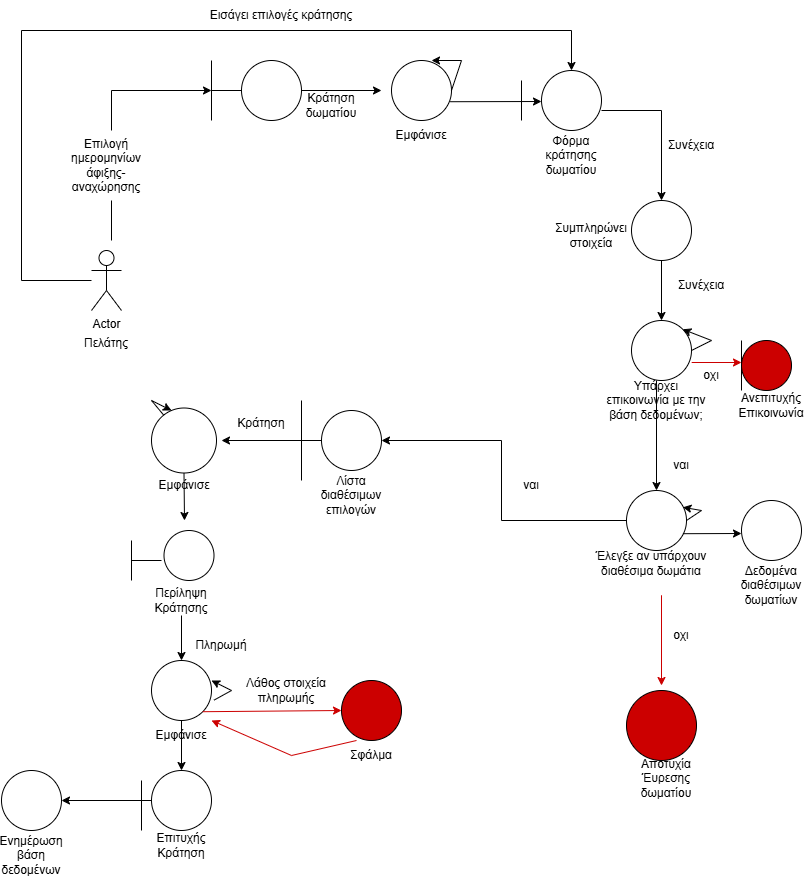

The diagram above was exported from draw.io. Its source (the exported page's mxGraphModel, read from the mxfile embedded in the PNG):
<mxGraphModel dx="2562" dy="1070" grid="1" gridSize="10" guides="1" tooltips="1" connect="1" arrows="1" fold="1" page="1" pageScale="1" pageWidth="827" pageHeight="1169" math="0" shadow="0">
  <root>
    <mxCell id="0" />
    <mxCell id="1" parent="0" />
    <mxCell id="QWDI6aNGj9VIKbNxArQI-1" value="Actor" style="shape=umlActor;verticalLabelPosition=bottom;verticalAlign=top;html=1;outlineConnect=0;" vertex="1" parent="1">
      <mxGeometry x="110" y="250" width="30" height="60" as="geometry" />
    </mxCell>
    <mxCell id="QWDI6aNGj9VIKbNxArQI-2" value="Πελάτης&lt;div&gt;&lt;br&gt;&lt;/div&gt;" style="text;html=1;align=center;verticalAlign=middle;whiteSpace=wrap;rounded=0;" vertex="1" parent="1">
      <mxGeometry x="95" y="330" width="60" height="40" as="geometry" />
    </mxCell>
    <mxCell id="QWDI6aNGj9VIKbNxArQI-3" value="" style="ellipse;whiteSpace=wrap;html=1;aspect=fixed;" vertex="1" parent="1">
      <mxGeometry x="260" y="60" width="60" height="60" as="geometry" />
    </mxCell>
    <mxCell id="QWDI6aNGj9VIKbNxArQI-4" value="" style="endArrow=classic;html=1;rounded=0;" edge="1" parent="1">
      <mxGeometry width="50" height="50" relative="1" as="geometry">
        <mxPoint x="130" y="130" as="sourcePoint" />
        <mxPoint x="230" y="90" as="targetPoint" />
        <Array as="points">
          <mxPoint x="130" y="90" />
        </Array>
      </mxGeometry>
    </mxCell>
    <mxCell id="QWDI6aNGj9VIKbNxArQI-9" value="Επιλογή ημερομηνίων άφιξης-αναχώρησης" style="text;html=1;align=center;verticalAlign=middle;whiteSpace=wrap;rounded=0;" vertex="1" parent="1">
      <mxGeometry x="95" y="150" width="60" height="30" as="geometry" />
    </mxCell>
    <mxCell id="QWDI6aNGj9VIKbNxArQI-10" value="" style="endArrow=none;html=1;rounded=0;" edge="1" parent="1">
      <mxGeometry width="50" height="50" relative="1" as="geometry">
        <mxPoint x="130" y="240" as="sourcePoint" />
        <mxPoint x="130" y="200" as="targetPoint" />
      </mxGeometry>
    </mxCell>
    <mxCell id="QWDI6aNGj9VIKbNxArQI-13" value="" style="endArrow=none;html=1;rounded=0;" edge="1" parent="1">
      <mxGeometry width="50" height="50" relative="1" as="geometry">
        <mxPoint x="230" y="120" as="sourcePoint" />
        <mxPoint x="230" y="60" as="targetPoint" />
      </mxGeometry>
    </mxCell>
    <mxCell id="QWDI6aNGj9VIKbNxArQI-14" value="" style="endArrow=none;html=1;rounded=0;entryX=0;entryY=0.5;entryDx=0;entryDy=0;" edge="1" parent="1" target="QWDI6aNGj9VIKbNxArQI-3">
      <mxGeometry width="50" height="50" relative="1" as="geometry">
        <mxPoint x="230" y="90" as="sourcePoint" />
        <mxPoint x="440" y="270" as="targetPoint" />
      </mxGeometry>
    </mxCell>
    <mxCell id="QWDI6aNGj9VIKbNxArQI-15" value="" style="endArrow=classic;html=1;rounded=0;exitX=1;exitY=0.5;exitDx=0;exitDy=0;" edge="1" parent="1" source="QWDI6aNGj9VIKbNxArQI-3">
      <mxGeometry width="50" height="50" relative="1" as="geometry">
        <mxPoint x="390" y="320" as="sourcePoint" />
        <mxPoint x="400" y="90" as="targetPoint" />
      </mxGeometry>
    </mxCell>
    <mxCell id="QWDI6aNGj9VIKbNxArQI-16" value="Κράτηση δωματίου" style="text;html=1;align=center;verticalAlign=middle;whiteSpace=wrap;rounded=0;" vertex="1" parent="1">
      <mxGeometry x="320" y="90" width="60" height="30" as="geometry" />
    </mxCell>
    <mxCell id="QWDI6aNGj9VIKbNxArQI-17" value="" style="ellipse;whiteSpace=wrap;html=1;aspect=fixed;" vertex="1" parent="1">
      <mxGeometry x="410" y="60" width="60" height="60" as="geometry" />
    </mxCell>
    <mxCell id="QWDI6aNGj9VIKbNxArQI-21" value="" style="endArrow=classic;html=1;rounded=0;exitX=1;exitY=0.5;exitDx=0;exitDy=0;entryX=0.667;entryY=0;entryDx=0;entryDy=0;entryPerimeter=0;" edge="1" parent="1" source="QWDI6aNGj9VIKbNxArQI-17" target="QWDI6aNGj9VIKbNxArQI-17">
      <mxGeometry width="50" height="50" relative="1" as="geometry">
        <mxPoint x="390" y="320" as="sourcePoint" />
        <mxPoint x="470" y="40" as="targetPoint" />
        <Array as="points">
          <mxPoint x="480" y="60" />
        </Array>
      </mxGeometry>
    </mxCell>
    <mxCell id="QWDI6aNGj9VIKbNxArQI-23" value="Εμφάνισε" style="text;html=1;align=center;verticalAlign=middle;whiteSpace=wrap;rounded=0;" vertex="1" parent="1">
      <mxGeometry x="410" y="120" width="60" height="30" as="geometry" />
    </mxCell>
    <mxCell id="QWDI6aNGj9VIKbNxArQI-24" value="" style="endArrow=classic;html=1;rounded=0;exitX=0.977;exitY=0.687;exitDx=0;exitDy=0;exitPerimeter=0;" edge="1" parent="1" source="QWDI6aNGj9VIKbNxArQI-17">
      <mxGeometry width="50" height="50" relative="1" as="geometry">
        <mxPoint x="390" y="320" as="sourcePoint" />
        <mxPoint x="560" y="101" as="targetPoint" />
      </mxGeometry>
    </mxCell>
    <mxCell id="QWDI6aNGj9VIKbNxArQI-25" value="" style="endArrow=none;html=1;rounded=0;" edge="1" parent="1">
      <mxGeometry width="50" height="50" relative="1" as="geometry">
        <mxPoint x="540" y="120" as="sourcePoint" />
        <mxPoint x="540" y="80" as="targetPoint" />
      </mxGeometry>
    </mxCell>
    <mxCell id="QWDI6aNGj9VIKbNxArQI-26" value="" style="ellipse;whiteSpace=wrap;html=1;aspect=fixed;" vertex="1" parent="1">
      <mxGeometry x="560" y="70" width="60" height="60" as="geometry" />
    </mxCell>
    <mxCell id="QWDI6aNGj9VIKbNxArQI-27" value="Φόρμα κράτησης δωματίου" style="text;html=1;align=center;verticalAlign=middle;whiteSpace=wrap;rounded=0;" vertex="1" parent="1">
      <mxGeometry x="560" y="140" width="60" height="30" as="geometry" />
    </mxCell>
    <mxCell id="QWDI6aNGj9VIKbNxArQI-29" value="" style="endArrow=classic;html=1;rounded=0;entryX=0.5;entryY=0;entryDx=0;entryDy=0;entryPerimeter=0;" edge="1" parent="1" source="QWDI6aNGj9VIKbNxArQI-1" target="QWDI6aNGj9VIKbNxArQI-26">
      <mxGeometry width="50" height="50" relative="1" as="geometry">
        <mxPoint x="390" y="320" as="sourcePoint" />
        <mxPoint x="600" y="30" as="targetPoint" />
        <Array as="points">
          <mxPoint x="40" y="280" />
          <mxPoint x="40" y="30" />
          <mxPoint x="590" y="30" />
        </Array>
      </mxGeometry>
    </mxCell>
    <mxCell id="QWDI6aNGj9VIKbNxArQI-30" value="Εισάγει επιλογές κράτησης" style="text;html=1;align=center;verticalAlign=middle;whiteSpace=wrap;rounded=0;" vertex="1" parent="1">
      <mxGeometry x="60" width="480" height="30" as="geometry" />
    </mxCell>
    <mxCell id="QWDI6aNGj9VIKbNxArQI-33" value="" style="endArrow=classic;html=1;rounded=0;" edge="1" parent="1">
      <mxGeometry width="50" height="50" relative="1" as="geometry">
        <mxPoint x="620" y="110" as="sourcePoint" />
        <mxPoint x="680" y="200" as="targetPoint" />
        <Array as="points">
          <mxPoint x="680" y="110" />
        </Array>
      </mxGeometry>
    </mxCell>
    <mxCell id="QWDI6aNGj9VIKbNxArQI-34" value="Συνέχεια" style="text;html=1;align=center;verticalAlign=middle;whiteSpace=wrap;rounded=0;" vertex="1" parent="1">
      <mxGeometry x="680" y="130" width="60" height="30" as="geometry" />
    </mxCell>
    <mxCell id="QWDI6aNGj9VIKbNxArQI-35" value="" style="ellipse;whiteSpace=wrap;html=1;aspect=fixed;" vertex="1" parent="1">
      <mxGeometry x="650" y="200" width="60" height="60" as="geometry" />
    </mxCell>
    <mxCell id="QWDI6aNGj9VIKbNxArQI-36" value="Συμπληρώνει στοιχεία" style="text;html=1;align=center;verticalAlign=middle;whiteSpace=wrap;rounded=0;" vertex="1" parent="1">
      <mxGeometry x="580" y="220" width="60" height="30" as="geometry" />
    </mxCell>
    <mxCell id="QWDI6aNGj9VIKbNxArQI-37" value="" style="endArrow=classic;html=1;rounded=0;exitX=0.5;exitY=1;exitDx=0;exitDy=0;" edge="1" parent="1" source="QWDI6aNGj9VIKbNxArQI-35">
      <mxGeometry width="50" height="50" relative="1" as="geometry">
        <mxPoint x="390" y="320" as="sourcePoint" />
        <mxPoint x="680" y="320" as="targetPoint" />
      </mxGeometry>
    </mxCell>
    <mxCell id="QWDI6aNGj9VIKbNxArQI-38" value="Συνέχεια" style="text;html=1;align=center;verticalAlign=middle;whiteSpace=wrap;rounded=0;" vertex="1" parent="1">
      <mxGeometry x="690" y="270" width="60" height="30" as="geometry" />
    </mxCell>
    <mxCell id="QWDI6aNGj9VIKbNxArQI-39" value="" style="ellipse;whiteSpace=wrap;html=1;aspect=fixed;" vertex="1" parent="1">
      <mxGeometry x="650" y="320" width="60" height="60" as="geometry" />
    </mxCell>
    <mxCell id="QWDI6aNGj9VIKbNxArQI-40" value="" style="endArrow=classic;html=1;rounded=0;exitX=1;exitY=0.5;exitDx=0;exitDy=0;entryX=1;entryY=0;entryDx=0;entryDy=0;" edge="1" parent="1" source="QWDI6aNGj9VIKbNxArQI-39" target="QWDI6aNGj9VIKbNxArQI-39">
      <mxGeometry width="50" height="50" relative="1" as="geometry">
        <mxPoint x="390" y="420" as="sourcePoint" />
        <mxPoint x="730" y="320" as="targetPoint" />
        <Array as="points">
          <mxPoint x="730" y="340" />
        </Array>
      </mxGeometry>
    </mxCell>
    <mxCell id="QWDI6aNGj9VIKbNxArQI-41" value="Υπάρχει επικοινωνία με την βάση δεδομένων;" style="text;html=1;align=center;verticalAlign=middle;whiteSpace=wrap;rounded=0;" vertex="1" parent="1">
      <mxGeometry x="620" y="380" width="110" height="40" as="geometry" />
    </mxCell>
    <mxCell id="QWDI6aNGj9VIKbNxArQI-42" value="" style="endArrow=classic;html=1;rounded=0;exitX=0.5;exitY=0;exitDx=0;exitDy=0;" edge="1" parent="1" source="QWDI6aNGj9VIKbNxArQI-41">
      <mxGeometry width="50" height="50" relative="1" as="geometry">
        <mxPoint x="390" y="420" as="sourcePoint" />
        <mxPoint x="675" y="490" as="targetPoint" />
      </mxGeometry>
    </mxCell>
    <mxCell id="QWDI6aNGj9VIKbNxArQI-43" value="ναι" style="text;html=1;align=center;verticalAlign=middle;whiteSpace=wrap;rounded=0;" vertex="1" parent="1">
      <mxGeometry x="670" y="450" width="60" height="30" as="geometry" />
    </mxCell>
    <mxCell id="QWDI6aNGj9VIKbNxArQI-44" value="" style="ellipse;whiteSpace=wrap;html=1;aspect=fixed;" vertex="1" parent="1">
      <mxGeometry x="645" y="490" width="60" height="60" as="geometry" />
    </mxCell>
    <mxCell id="QWDI6aNGj9VIKbNxArQI-45" value="Έλεγξε αν υπάρχουν διαθέσιμα δωμάτια" style="text;html=1;align=center;verticalAlign=middle;whiteSpace=wrap;rounded=0;" vertex="1" parent="1">
      <mxGeometry x="610" y="530" width="120" height="65" as="geometry" />
    </mxCell>
    <mxCell id="QWDI6aNGj9VIKbNxArQI-50" value="" style="endArrow=classic;html=1;rounded=0;exitX=1.003;exitY=0.7;exitDx=0;exitDy=0;exitPerimeter=0;strokeColor=#CC0000;" edge="1" parent="1" source="QWDI6aNGj9VIKbNxArQI-39">
      <mxGeometry width="50" height="50" relative="1" as="geometry">
        <mxPoint x="390" y="420" as="sourcePoint" />
        <mxPoint x="760" y="362" as="targetPoint" />
      </mxGeometry>
    </mxCell>
    <mxCell id="QWDI6aNGj9VIKbNxArQI-52" value="oχι" style="text;html=1;align=center;verticalAlign=middle;whiteSpace=wrap;rounded=0;" vertex="1" parent="1">
      <mxGeometry x="700" y="360" width="60" height="30" as="geometry" />
    </mxCell>
    <mxCell id="QWDI6aNGj9VIKbNxArQI-53" value="" style="endArrow=none;html=1;rounded=0;exitX=1;exitY=1;exitDx=0;exitDy=0;" edge="1" parent="1" source="QWDI6aNGj9VIKbNxArQI-52">
      <mxGeometry width="50" height="50" relative="1" as="geometry">
        <mxPoint x="760" y="380" as="sourcePoint" />
        <mxPoint x="760" y="340" as="targetPoint" />
      </mxGeometry>
    </mxCell>
    <mxCell id="QWDI6aNGj9VIKbNxArQI-54" value="" style="ellipse;whiteSpace=wrap;html=1;aspect=fixed;fillColor=#CC0000;" vertex="1" parent="1">
      <mxGeometry x="760" y="340" width="50" height="50" as="geometry" />
    </mxCell>
    <mxCell id="QWDI6aNGj9VIKbNxArQI-55" value="Ανεπιτυχής Επικοινωνία" style="text;html=1;align=center;verticalAlign=middle;whiteSpace=wrap;rounded=0;" vertex="1" parent="1">
      <mxGeometry x="760" y="390" width="60" height="30" as="geometry" />
    </mxCell>
    <mxCell id="QWDI6aNGj9VIKbNxArQI-56" value="" style="endArrow=classic;html=1;rounded=0;exitX=0;exitY=0.5;exitDx=0;exitDy=0;" edge="1" parent="1" source="QWDI6aNGj9VIKbNxArQI-44">
      <mxGeometry width="50" height="50" relative="1" as="geometry">
        <mxPoint x="390" y="420" as="sourcePoint" />
        <mxPoint x="400" y="440" as="targetPoint" />
        <Array as="points">
          <mxPoint x="520" y="520" />
          <mxPoint x="520" y="440" />
        </Array>
      </mxGeometry>
    </mxCell>
    <mxCell id="QWDI6aNGj9VIKbNxArQI-57" value="ναι" style="text;html=1;align=center;verticalAlign=middle;whiteSpace=wrap;rounded=0;" vertex="1" parent="1">
      <mxGeometry x="520" y="470" width="60" height="30" as="geometry" />
    </mxCell>
    <mxCell id="QWDI6aNGj9VIKbNxArQI-58" value="" style="ellipse;whiteSpace=wrap;html=1;aspect=fixed;" vertex="1" parent="1">
      <mxGeometry x="340" y="410" width="60" height="60" as="geometry" />
    </mxCell>
    <mxCell id="QWDI6aNGj9VIKbNxArQI-59" value="Λίστα διαθέσιμων επιλογών" style="text;html=1;align=center;verticalAlign=middle;whiteSpace=wrap;rounded=0;" vertex="1" parent="1">
      <mxGeometry x="340" y="480" width="60" height="30" as="geometry" />
    </mxCell>
    <mxCell id="QWDI6aNGj9VIKbNxArQI-63" value="" style="endArrow=none;html=1;rounded=0;exitX=0;exitY=0.5;exitDx=0;exitDy=0;" edge="1" parent="1" source="QWDI6aNGj9VIKbNxArQI-58">
      <mxGeometry width="50" height="50" relative="1" as="geometry">
        <mxPoint x="390" y="420" as="sourcePoint" />
        <mxPoint x="320" y="440" as="targetPoint" />
      </mxGeometry>
    </mxCell>
    <mxCell id="QWDI6aNGj9VIKbNxArQI-64" value="" style="endArrow=none;html=1;rounded=0;" edge="1" parent="1">
      <mxGeometry width="50" height="50" relative="1" as="geometry">
        <mxPoint x="320" y="480" as="sourcePoint" />
        <mxPoint x="320" y="400" as="targetPoint" />
      </mxGeometry>
    </mxCell>
    <mxCell id="QWDI6aNGj9VIKbNxArQI-65" value="" style="endArrow=classic;html=1;rounded=0;" edge="1" parent="1">
      <mxGeometry width="50" height="50" relative="1" as="geometry">
        <mxPoint x="320" y="440" as="sourcePoint" />
        <mxPoint x="240" y="440" as="targetPoint" />
      </mxGeometry>
    </mxCell>
    <mxCell id="QWDI6aNGj9VIKbNxArQI-66" value="" style="ellipse;whiteSpace=wrap;html=1;aspect=fixed;" vertex="1" parent="1">
      <mxGeometry x="170" y="407.5" width="65" height="65" as="geometry" />
    </mxCell>
    <mxCell id="QWDI6aNGj9VIKbNxArQI-67" value="Κράτηση" style="text;html=1;align=center;verticalAlign=middle;whiteSpace=wrap;rounded=0;" vertex="1" parent="1">
      <mxGeometry x="250" y="407.5" width="60" height="30" as="geometry" />
    </mxCell>
    <mxCell id="QWDI6aNGj9VIKbNxArQI-68" value="" style="endArrow=classic;html=1;rounded=0;exitX=0.5;exitY=1;exitDx=0;exitDy=0;" edge="1" parent="1" source="QWDI6aNGj9VIKbNxArQI-66">
      <mxGeometry width="50" height="50" relative="1" as="geometry">
        <mxPoint x="390" y="420" as="sourcePoint" />
        <mxPoint x="203" y="520" as="targetPoint" />
      </mxGeometry>
    </mxCell>
    <mxCell id="QWDI6aNGj9VIKbNxArQI-69" value="Εμφάνισε" style="text;html=1;align=center;verticalAlign=middle;whiteSpace=wrap;rounded=0;" vertex="1" parent="1">
      <mxGeometry x="172.5" y="470" width="60" height="30" as="geometry" />
    </mxCell>
    <mxCell id="QWDI6aNGj9VIKbNxArQI-70" value="" style="ellipse;whiteSpace=wrap;html=1;aspect=fixed;" vertex="1" parent="1">
      <mxGeometry x="182.5" y="530" width="50" height="50" as="geometry" />
    </mxCell>
    <mxCell id="QWDI6aNGj9VIKbNxArQI-71" value="Περίληψη Κράτησης" style="text;html=1;align=center;verticalAlign=middle;whiteSpace=wrap;rounded=0;" vertex="1" parent="1">
      <mxGeometry x="170" y="585" width="60" height="30" as="geometry" />
    </mxCell>
    <mxCell id="QWDI6aNGj9VIKbNxArQI-72" value="" style="endArrow=classic;html=1;rounded=0;" edge="1" parent="1" source="QWDI6aNGj9VIKbNxArQI-71">
      <mxGeometry width="50" height="50" relative="1" as="geometry">
        <mxPoint x="390" y="520" as="sourcePoint" />
        <mxPoint x="200" y="660" as="targetPoint" />
      </mxGeometry>
    </mxCell>
    <mxCell id="QWDI6aNGj9VIKbNxArQI-74" value="Πληρωμή" style="text;html=1;align=center;verticalAlign=middle;whiteSpace=wrap;rounded=0;" vertex="1" parent="1">
      <mxGeometry x="210" y="630" width="60" height="30" as="geometry" />
    </mxCell>
    <mxCell id="QWDI6aNGj9VIKbNxArQI-75" value="" style="ellipse;whiteSpace=wrap;html=1;aspect=fixed;" vertex="1" parent="1">
      <mxGeometry x="170" y="660" width="60" height="60" as="geometry" />
    </mxCell>
    <mxCell id="QWDI6aNGj9VIKbNxArQI-76" value="Εμφάνισε" style="text;html=1;align=center;verticalAlign=middle;whiteSpace=wrap;rounded=0;" vertex="1" parent="1">
      <mxGeometry x="170" y="720" width="60" height="30" as="geometry" />
    </mxCell>
    <mxCell id="QWDI6aNGj9VIKbNxArQI-77" value="" style="endArrow=classic;html=1;rounded=0;exitX=0.5;exitY=0;exitDx=0;exitDy=0;" edge="1" parent="1" source="QWDI6aNGj9VIKbNxArQI-76">
      <mxGeometry width="50" height="50" relative="1" as="geometry">
        <mxPoint x="210" y="760" as="sourcePoint" />
        <mxPoint x="200" y="770" as="targetPoint" />
      </mxGeometry>
    </mxCell>
    <mxCell id="QWDI6aNGj9VIKbNxArQI-78" value="" style="ellipse;whiteSpace=wrap;html=1;aspect=fixed;" vertex="1" parent="1">
      <mxGeometry x="170" y="770" width="60" height="60" as="geometry" />
    </mxCell>
    <mxCell id="QWDI6aNGj9VIKbNxArQI-79" value="Επιτυχής Κράτηση" style="text;html=1;align=center;verticalAlign=middle;whiteSpace=wrap;rounded=0;" vertex="1" parent="1">
      <mxGeometry x="170" y="830" width="60" height="30" as="geometry" />
    </mxCell>
    <mxCell id="QWDI6aNGj9VIKbNxArQI-80" value="" style="endArrow=classic;html=1;rounded=0;exitX=0;exitY=0.5;exitDx=0;exitDy=0;" edge="1" parent="1" source="QWDI6aNGj9VIKbNxArQI-78">
      <mxGeometry width="50" height="50" relative="1" as="geometry">
        <mxPoint x="390" y="630" as="sourcePoint" />
        <mxPoint x="80" y="800" as="targetPoint" />
      </mxGeometry>
    </mxCell>
    <mxCell id="QWDI6aNGj9VIKbNxArQI-81" value="" style="endArrow=none;html=1;rounded=0;" edge="1" parent="1">
      <mxGeometry width="50" height="50" relative="1" as="geometry">
        <mxPoint x="160" y="780" as="sourcePoint" />
        <mxPoint x="160" y="830" as="targetPoint" />
      </mxGeometry>
    </mxCell>
    <mxCell id="QWDI6aNGj9VIKbNxArQI-82" value="" style="ellipse;whiteSpace=wrap;html=1;aspect=fixed;" vertex="1" parent="1">
      <mxGeometry x="20" y="770" width="60" height="60" as="geometry" />
    </mxCell>
    <mxCell id="QWDI6aNGj9VIKbNxArQI-83" value="Ενημέρωση βάση δεδομένων" style="text;html=1;align=center;verticalAlign=middle;whiteSpace=wrap;rounded=0;" vertex="1" parent="1">
      <mxGeometry x="20" y="840" width="60" height="30" as="geometry" />
    </mxCell>
    <mxCell id="QWDI6aNGj9VIKbNxArQI-85" value="" style="endArrow=none;html=1;rounded=0;" edge="1" parent="1">
      <mxGeometry width="50" height="50" relative="1" as="geometry">
        <mxPoint x="150" y="580" as="sourcePoint" />
        <mxPoint x="150" y="540" as="targetPoint" />
      </mxGeometry>
    </mxCell>
    <mxCell id="QWDI6aNGj9VIKbNxArQI-86" value="" style="endArrow=none;html=1;rounded=0;" edge="1" parent="1">
      <mxGeometry width="50" height="50" relative="1" as="geometry">
        <mxPoint x="150" y="560" as="sourcePoint" />
        <mxPoint x="180" y="560" as="targetPoint" />
      </mxGeometry>
    </mxCell>
    <mxCell id="QWDI6aNGj9VIKbNxArQI-87" value="" style="endArrow=classic;html=1;rounded=0;strokeColor=#CC0000;" edge="1" parent="1">
      <mxGeometry width="50" height="50" relative="1" as="geometry">
        <mxPoint x="680" y="600" as="sourcePoint" />
        <mxPoint x="680" y="685" as="targetPoint" />
        <Array as="points">
          <mxPoint x="680" y="595" />
        </Array>
      </mxGeometry>
    </mxCell>
    <mxCell id="QWDI6aNGj9VIKbNxArQI-88" value="οχι" style="text;html=1;align=center;verticalAlign=middle;whiteSpace=wrap;rounded=0;" vertex="1" parent="1">
      <mxGeometry x="670" y="620" width="60" height="30" as="geometry" />
    </mxCell>
    <mxCell id="QWDI6aNGj9VIKbNxArQI-89" value="" style="ellipse;whiteSpace=wrap;html=1;aspect=fixed;fillColor=#CC0000;" vertex="1" parent="1">
      <mxGeometry x="645" y="690" width="70" height="70" as="geometry" />
    </mxCell>
    <mxCell id="QWDI6aNGj9VIKbNxArQI-90" value="Αποτυχία Έυρεσης δωματίου&lt;div&gt;&lt;br&gt;&lt;/div&gt;" style="text;html=1;align=center;verticalAlign=middle;whiteSpace=wrap;rounded=0;" vertex="1" parent="1">
      <mxGeometry x="655" y="770" width="60" height="30" as="geometry" />
    </mxCell>
    <mxCell id="QWDI6aNGj9VIKbNxArQI-91" value="" style="endArrow=classic;html=1;rounded=0;exitX=1;exitY=0.5;exitDx=0;exitDy=0;entryX=0.94;entryY=0.28;entryDx=0;entryDy=0;entryPerimeter=0;" edge="1" parent="1" source="QWDI6aNGj9VIKbNxArQI-44" target="QWDI6aNGj9VIKbNxArQI-44">
      <mxGeometry width="50" height="50" relative="1" as="geometry">
        <mxPoint x="390" y="630" as="sourcePoint" />
        <mxPoint x="710" y="490" as="targetPoint" />
        <Array as="points">
          <mxPoint x="720" y="510" />
        </Array>
      </mxGeometry>
    </mxCell>
    <mxCell id="QWDI6aNGj9VIKbNxArQI-92" value="" style="endArrow=classic;html=1;rounded=0;exitX=0.94;exitY=0.72;exitDx=0;exitDy=0;exitPerimeter=0;" edge="1" parent="1" source="QWDI6aNGj9VIKbNxArQI-44">
      <mxGeometry width="50" height="50" relative="1" as="geometry">
        <mxPoint x="390" y="630" as="sourcePoint" />
        <mxPoint x="760" y="533" as="targetPoint" />
      </mxGeometry>
    </mxCell>
    <mxCell id="QWDI6aNGj9VIKbNxArQI-93" value="" style="ellipse;whiteSpace=wrap;html=1;aspect=fixed;" vertex="1" parent="1">
      <mxGeometry x="760" y="500" width="60" height="60" as="geometry" />
    </mxCell>
    <mxCell id="QWDI6aNGj9VIKbNxArQI-94" value="Δεδομένα διαθέσιμων δωματίων" style="text;html=1;align=center;verticalAlign=middle;whiteSpace=wrap;rounded=0;" vertex="1" parent="1">
      <mxGeometry x="760" y="570" width="60" height="30" as="geometry" />
    </mxCell>
    <mxCell id="QWDI6aNGj9VIKbNxArQI-95" value="" style="endArrow=classic;html=1;rounded=0;exitX=1.043;exitY=0.66;exitDx=0;exitDy=0;exitPerimeter=0;entryX=1;entryY=0.333;entryDx=0;entryDy=0;entryPerimeter=0;" edge="1" parent="1" source="QWDI6aNGj9VIKbNxArQI-75" target="QWDI6aNGj9VIKbNxArQI-75">
      <mxGeometry width="50" height="50" relative="1" as="geometry">
        <mxPoint x="390" y="630" as="sourcePoint" />
        <mxPoint x="240" y="670" as="targetPoint" />
        <Array as="points">
          <mxPoint x="250" y="690" />
        </Array>
      </mxGeometry>
    </mxCell>
    <mxCell id="QWDI6aNGj9VIKbNxArQI-96" value="" style="endArrow=classic;html=1;rounded=0;" edge="1" parent="1" source="QWDI6aNGj9VIKbNxArQI-66">
      <mxGeometry width="50" height="50" relative="1" as="geometry">
        <mxPoint x="390" y="630" as="sourcePoint" />
        <mxPoint x="190" y="410" as="targetPoint" />
        <Array as="points">
          <mxPoint x="170" y="400" />
        </Array>
      </mxGeometry>
    </mxCell>
    <mxCell id="QWDI6aNGj9VIKbNxArQI-99" value="" style="endArrow=classic;html=1;rounded=0;exitX=1;exitY=1;exitDx=0;exitDy=0;strokeColor=#CC0000;" edge="1" parent="1" source="QWDI6aNGj9VIKbNxArQI-75">
      <mxGeometry width="50" height="50" relative="1" as="geometry">
        <mxPoint x="221" y="711" as="sourcePoint" />
        <mxPoint x="360" y="710" as="targetPoint" />
      </mxGeometry>
    </mxCell>
    <mxCell id="QWDI6aNGj9VIKbNxArQI-98" value="Λάθος στοιχεία πληρωμής" style="text;html=1;align=center;verticalAlign=middle;whiteSpace=wrap;rounded=0;" vertex="1" parent="1">
      <mxGeometry x="260" y="675" width="90" height="30" as="geometry" />
    </mxCell>
    <mxCell id="QWDI6aNGj9VIKbNxArQI-101" value="" style="ellipse;whiteSpace=wrap;html=1;aspect=fixed;fillColor=#CC0000;" vertex="1" parent="1">
      <mxGeometry x="360" y="680" width="60" height="60" as="geometry" />
    </mxCell>
    <mxCell id="QWDI6aNGj9VIKbNxArQI-102" value="Σφάλμα" style="text;html=1;align=center;verticalAlign=middle;whiteSpace=wrap;rounded=0;" vertex="1" parent="1">
      <mxGeometry x="360" y="740" width="60" height="30" as="geometry" />
    </mxCell>
    <mxCell id="QWDI6aNGj9VIKbNxArQI-103" value="" style="endArrow=classic;html=1;rounded=0;exitX=0.25;exitY=0;exitDx=0;exitDy=0;entryX=1;entryY=0;entryDx=0;entryDy=0;strokeColor=#CC0000;" edge="1" parent="1" source="QWDI6aNGj9VIKbNxArQI-102" target="QWDI6aNGj9VIKbNxArQI-76">
      <mxGeometry width="50" height="50" relative="1" as="geometry">
        <mxPoint x="390" y="740" as="sourcePoint" />
        <mxPoint x="240" y="730" as="targetPoint" />
        <Array as="points">
          <mxPoint x="310" y="755" />
        </Array>
      </mxGeometry>
    </mxCell>
  </root>
</mxGraphModel>